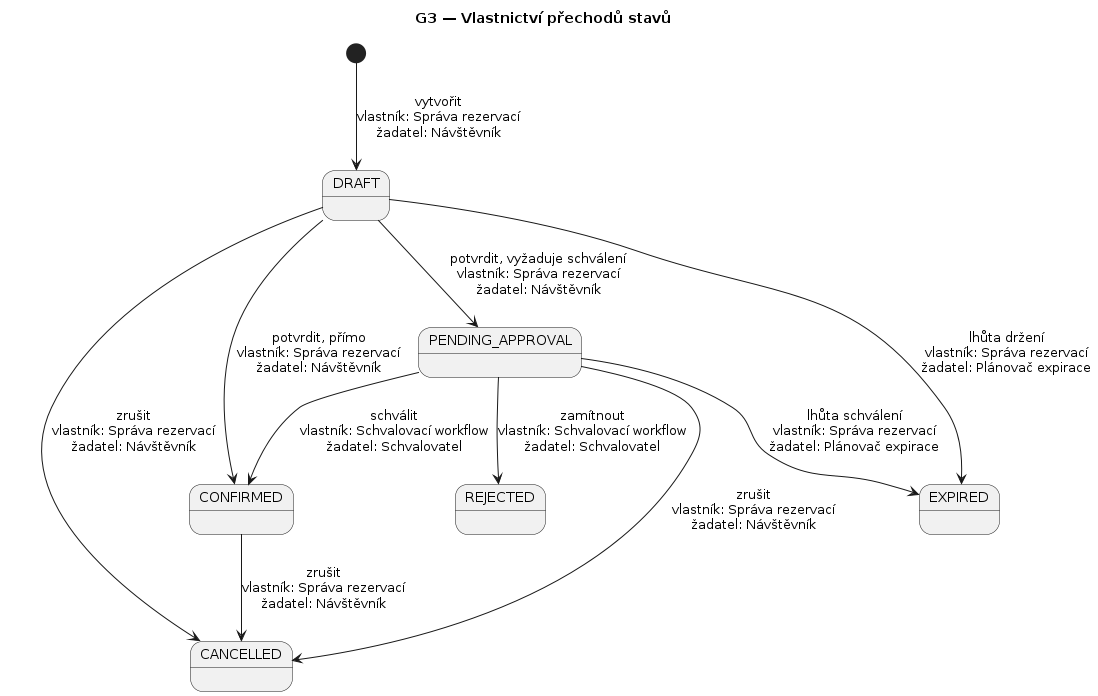

The diagram above was rendered by PlantUML. Its source (embedded in the PNG):
@startuml
title G3 — Vlastnictví přechodů stavů

state DRAFT
state PENDING_APPROVAL
state CONFIRMED
state REJECTED
state CANCELLED
state EXPIRED

[*] --> DRAFT : vytvořit\nvlastník: Správa rezervací\nžadatel: Návštěvník
DRAFT --> CONFIRMED : potvrdit, přímo\nvlastník: Správa rezervací\nžadatel: Návštěvník
DRAFT --> PENDING_APPROVAL : potvrdit, vyžaduje schválení\nvlastník: Správa rezervací\nžadatel: Návštěvník
PENDING_APPROVAL --> CONFIRMED : schválit\nvlastník: Schvalovací workflow\nžadatel: Schvalovatel
PENDING_APPROVAL --> REJECTED : zamítnout\nvlastník: Schvalovací workflow\nžadatel: Schvalovatel
DRAFT --> CANCELLED : zrušit\nvlastník: Správa rezervací\nžadatel: Návštěvník
PENDING_APPROVAL --> CANCELLED : zrušit\nvlastník: Správa rezervací\nžadatel: Návštěvník
CONFIRMED --> CANCELLED : zrušit\nvlastník: Správa rezervací\nžadatel: Návštěvník
DRAFT --> EXPIRED : lhůta držení\nvlastník: Správa rezervací\nžadatel: Plánovač expirace
PENDING_APPROVAL --> EXPIRED : lhůta schválení\nvlastník: Správa rezervací\nžadatel: Plánovač expirace
@enduml